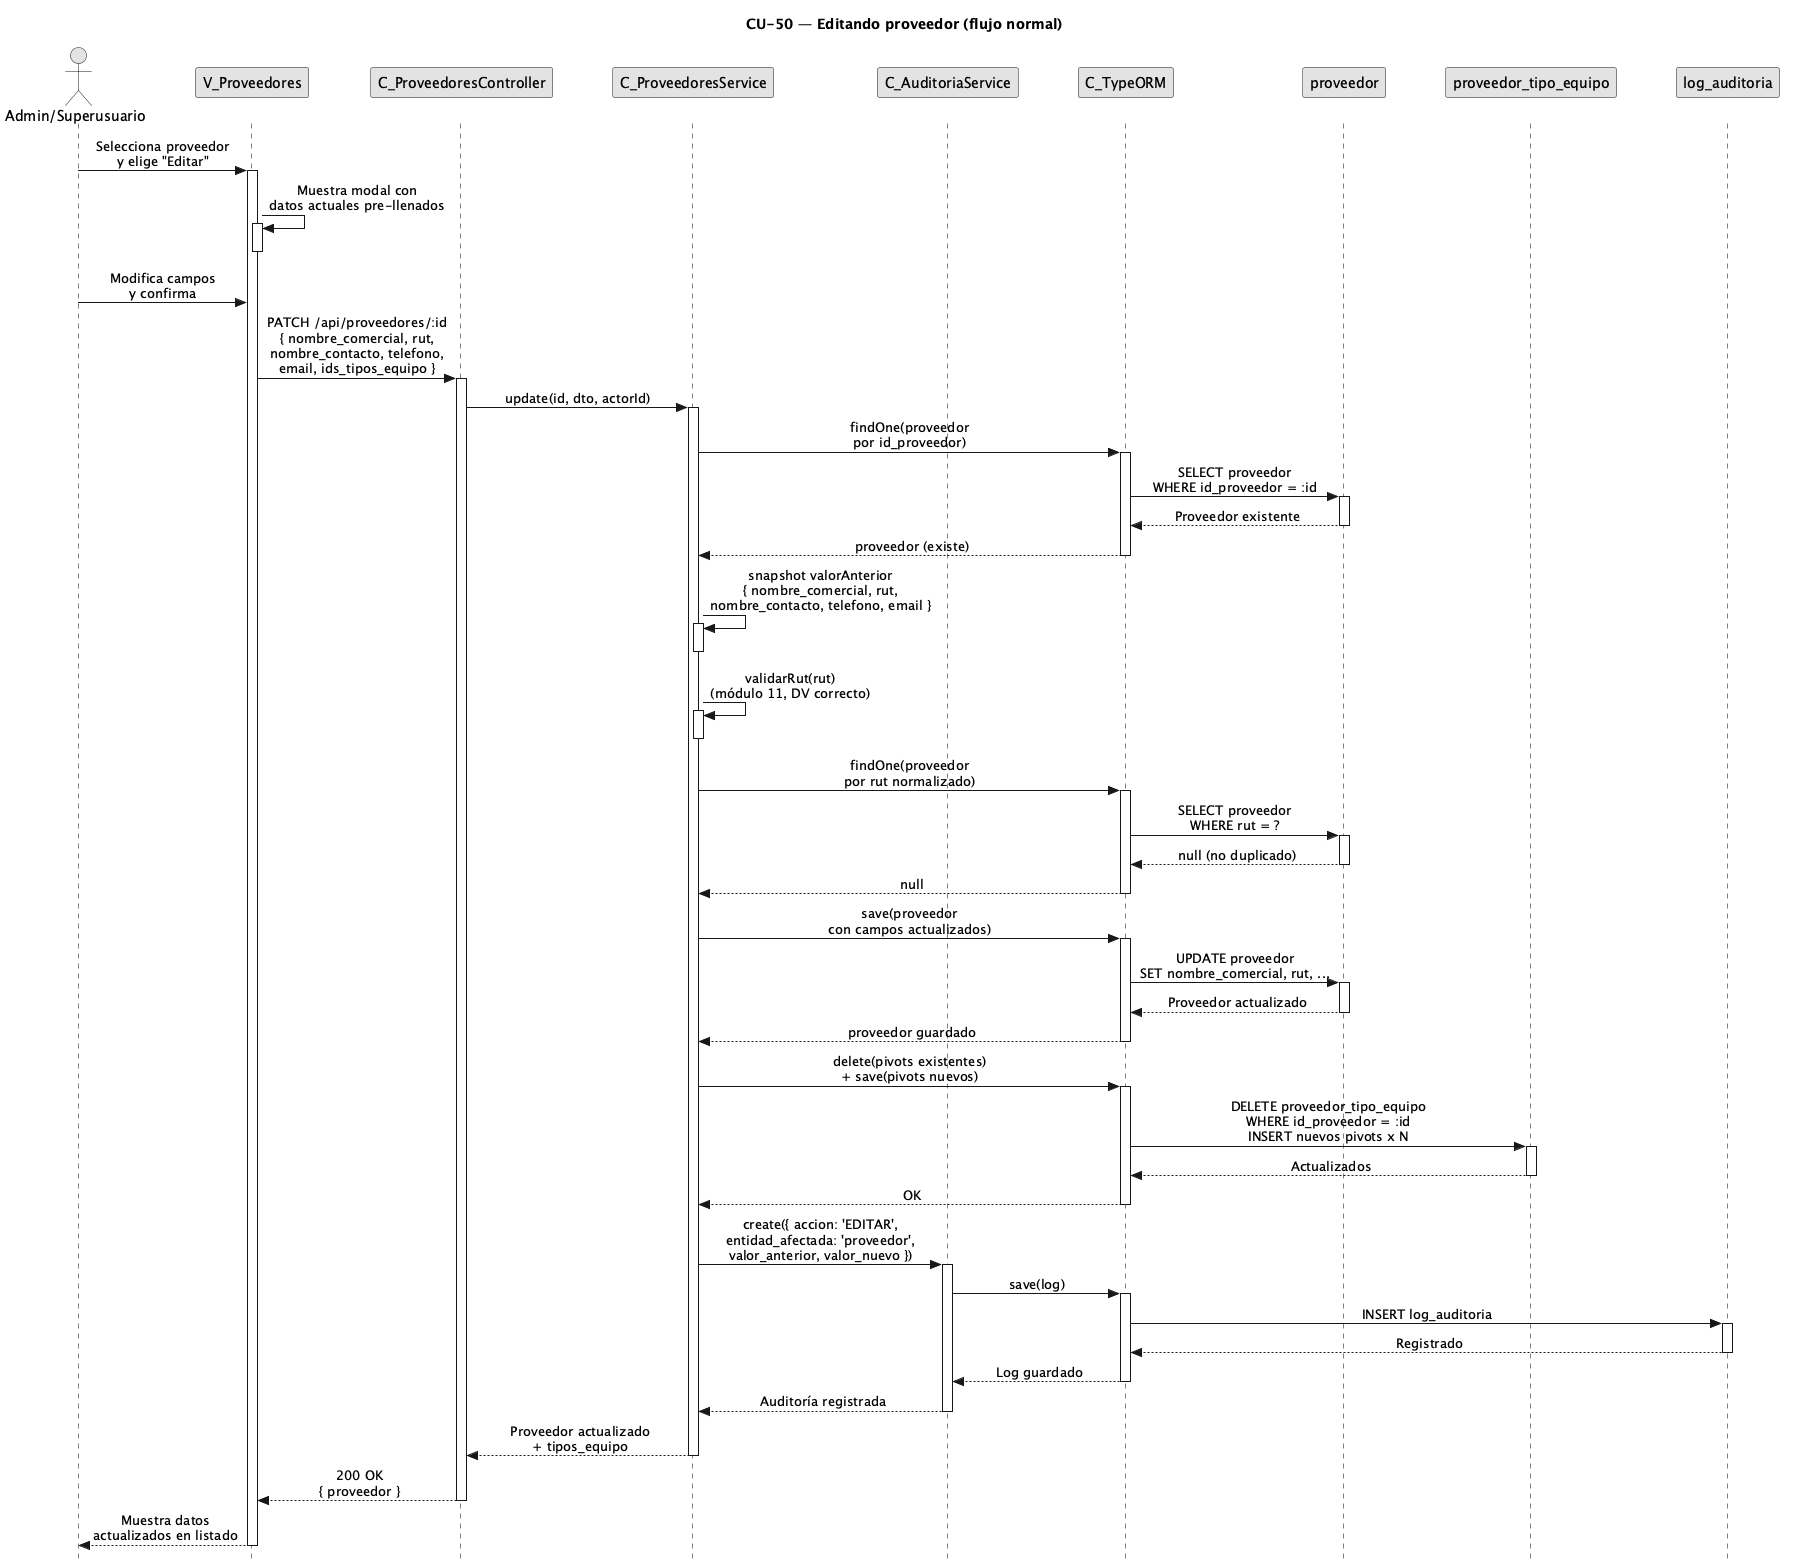

The diagram above was rendered by PlantUML. Its source (embedded in the PNG):
@startuml CU50-Editar-Proveedor-Normal
title CU-50 — Editando proveedor (flujo normal)

skinparam style strictuml
skinparam monochrome true
skinparam shadowing false
skinparam sequenceMessageAlign center
<style>
sequenceDiagram {
  participant {
    margin 25
  }
  actor {
    margin 20
  }
}
</style>
skinparam sequence {
  MessageAlign center
  LifeLineBorderColor black
}
hide footbox

actor "Admin/Superusuario" as user
participant "V_Proveedores" as view
participant "C_ProveedoresController" as ctrl
participant "C_ProveedoresService" as svc
participant "C_AuditoriaService" as aud
participant "C_TypeORM" as orm
participant "proveedor" as pent
participant "proveedor_tipo_equipo" as pte
participant "log_auditoria" as aent

user -> view : Selecciona proveedor\ny elige "Editar"
activate view

view -> view : Muestra modal con\ndatos actuales pre-llenados
activate view
deactivate view

user -> view : Modifica campos\ny confirma

view -> ctrl : PATCH /api/proveedores/:id\n{ nombre_comercial, rut,\nnombre_contacto, telefono,\nemail, ids_tipos_equipo }
activate ctrl

ctrl -> svc : update(id, dto, actorId)
activate svc

svc -> orm : findOne(proveedor\npor id_proveedor)
activate orm
orm -> pent : SELECT proveedor\nWHERE id_proveedor = :id
activate pent
pent --> orm : Proveedor existente
deactivate pent
orm --> svc : proveedor (existe)
deactivate orm

svc -> svc : snapshot valorAnterior\n{ nombre_comercial, rut,\nnombre_contacto, telefono, email }
activate svc
deactivate svc

svc -> svc : validarRut(rut)\n(módulo 11, DV correcto)
activate svc
deactivate svc

svc -> orm : findOne(proveedor\npor rut normalizado)
activate orm
orm -> pent : SELECT proveedor\nWHERE rut = ?
activate pent
pent --> orm : null (no duplicado)
deactivate pent
orm --> svc : null
deactivate orm

svc -> orm : save(proveedor\ncon campos actualizados)
activate orm
orm -> pent : UPDATE proveedor\nSET nombre_comercial, rut, ...
activate pent
pent --> orm : Proveedor actualizado
deactivate pent
orm --> svc : proveedor guardado
deactivate orm

svc -> orm : delete(pivots existentes)\n+ save(pivots nuevos)
activate orm
orm -> pte : DELETE proveedor_tipo_equipo\nWHERE id_proveedor = :id\nINSERT nuevos pivots x N
activate pte
pte --> orm : Actualizados
deactivate pte
orm --> svc : OK
deactivate orm

svc -> aud : create({ accion: 'EDITAR',\nentidad_afectada: 'proveedor',\nvalor_anterior, valor_nuevo })
activate aud
aud -> orm : save(log)
activate orm
orm -> aent : INSERT log_auditoria
activate aent
aent --> orm : Registrado
deactivate aent
orm --> aud : Log guardado
deactivate orm
aud --> svc : Auditoría registrada
deactivate aud

svc --> ctrl : Proveedor actualizado\n+ tipos_equipo
deactivate svc

ctrl --> view : 200 OK\n{ proveedor }
deactivate ctrl

view --> user : Muestra datos\nactualizados en listado
deactivate view

@enduml